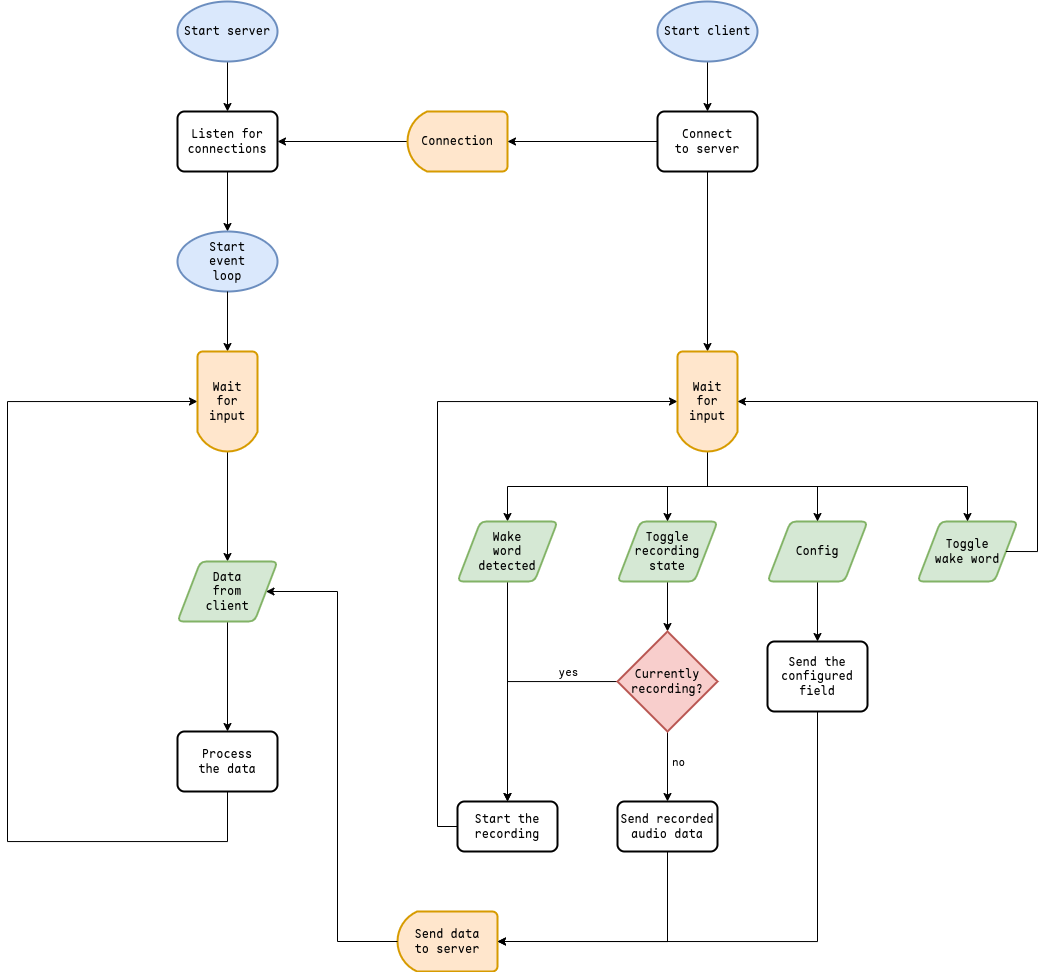

The diagram above was exported from draw.io. Its source (the exported page's mxGraphModel, read from the mxfile embedded in the PNG):
<mxGraphModel dx="3640" dy="1491" grid="1" gridSize="10" guides="1" tooltips="1" connect="1" arrows="1" fold="1" page="1" pageScale="1" pageWidth="1200" pageHeight="1600" math="0" shadow="0">
  <root>
    <mxCell id="0" />
    <mxCell id="1" parent="0" />
    <mxCell id="7HcJHniNeGdoTEsDzPYl-21" value="" style="endArrow=classic;html=1;rounded=0;exitX=0.5;exitY=1;exitDx=0;exitDy=0;entryX=0.5;entryY=0;entryDx=0;entryDy=0;entryPerimeter=0;" parent="1" source="MIKf6936EVToGl5P5FtU-7" target="MIKf6936EVToGl5P5FtU-15" edge="1">
      <mxGeometry width="50" height="50" relative="1" as="geometry">
        <mxPoint x="480" y="640" as="sourcePoint" />
        <mxPoint x="480" y="700" as="targetPoint" />
      </mxGeometry>
    </mxCell>
    <mxCell id="HaFezP78vssTwmk91OO_-4" value="" style="endArrow=classic;html=1;rounded=0;exitX=0.5;exitY=1;exitDx=0;exitDy=0;entryX=0.5;entryY=0;entryDx=0;entryDy=0;" parent="1" source="MIKf6936EVToGl5P5FtU-8" target="MIKf6936EVToGl5P5FtU-13" edge="1">
      <mxGeometry width="50" height="50" relative="1" as="geometry">
        <mxPoint x="610" y="640" as="sourcePoint" />
        <mxPoint x="610" y="700" as="targetPoint" />
      </mxGeometry>
    </mxCell>
    <mxCell id="MIKf6936EVToGl5P5FtU-7" value="&lt;div&gt;&lt;font face=&quot;Maple Mono&quot;&gt;Toggle&lt;/font&gt;&lt;/div&gt;&lt;div&gt;&lt;font face=&quot;Maple Mono&quot;&gt;recording&lt;/font&gt;&lt;/div&gt;&lt;div&gt;&lt;font face=&quot;Maple Mono&quot;&gt;state&lt;br&gt;&lt;/font&gt;&lt;/div&gt;" style="shape=parallelogram;html=1;strokeWidth=2;perimeter=parallelogramPerimeter;whiteSpace=wrap;rounded=1;arcSize=12;size=0.23;fillColor=#d5e8d4;strokeColor=#82b366;" parent="1" vertex="1">
      <mxGeometry x="520" y="580" width="100" height="60" as="geometry" />
    </mxCell>
    <mxCell id="MIKf6936EVToGl5P5FtU-8" value="&lt;font face=&quot;Maple Mono&quot;&gt;Config&lt;/font&gt;" style="shape=parallelogram;html=1;strokeWidth=2;perimeter=parallelogramPerimeter;whiteSpace=wrap;rounded=1;arcSize=12;size=0.23;fillColor=#d5e8d4;strokeColor=#82b366;" parent="1" vertex="1">
      <mxGeometry x="670" y="580" width="100" height="60" as="geometry" />
    </mxCell>
    <mxCell id="MIKf6936EVToGl5P5FtU-9" value="&lt;div&gt;&lt;font face=&quot;Maple Mono&quot;&gt;Toggle&lt;/font&gt;&lt;/div&gt;&lt;div&gt;&lt;font face=&quot;Maple Mono&quot;&gt;wake word&lt;br&gt;&lt;/font&gt;&lt;/div&gt;" style="shape=parallelogram;html=1;strokeWidth=2;perimeter=parallelogramPerimeter;whiteSpace=wrap;rounded=1;arcSize=12;size=0.23;fillColor=#d5e8d4;strokeColor=#82b366;" parent="1" vertex="1">
      <mxGeometry x="820" y="580" width="100" height="60" as="geometry" />
    </mxCell>
    <mxCell id="MIKf6936EVToGl5P5FtU-13" value="&lt;div&gt;&lt;font face=&quot;Maple Mono&quot;&gt;Send the configured&lt;/font&gt;&lt;/div&gt;&lt;div&gt;&lt;font face=&quot;Maple Mono&quot;&gt;field&lt;/font&gt;&lt;/div&gt;" style="rounded=1;whiteSpace=wrap;html=1;absoluteArcSize=1;arcSize=14;strokeWidth=2;" parent="1" vertex="1">
      <mxGeometry x="670" y="700" width="100" height="70" as="geometry" />
    </mxCell>
    <mxCell id="MIKf6936EVToGl5P5FtU-19" style="edgeStyle=orthogonalEdgeStyle;rounded=0;orthogonalLoop=1;jettySize=auto;html=1;entryX=0.5;entryY=0;entryDx=0;entryDy=0;" parent="1" source="MIKf6936EVToGl5P5FtU-15" target="MIKf6936EVToGl5P5FtU-17" edge="1">
      <mxGeometry relative="1" as="geometry" />
    </mxCell>
    <mxCell id="MIKf6936EVToGl5P5FtU-21" value="&lt;div&gt;&lt;font face=&quot;Maple Mono&quot;&gt;yes&lt;/font&gt;&lt;/div&gt;" style="edgeLabel;html=1;align=center;verticalAlign=middle;resizable=0;points=[];" parent="MIKf6936EVToGl5P5FtU-19" vertex="1" connectable="0">
      <mxGeometry x="0.2367" y="-1" relative="1" as="geometry">
        <mxPoint x="61" y="-42" as="offset" />
      </mxGeometry>
    </mxCell>
    <mxCell id="MIKf6936EVToGl5P5FtU-20" style="edgeStyle=orthogonalEdgeStyle;rounded=0;orthogonalLoop=1;jettySize=auto;html=1;entryX=0.5;entryY=0;entryDx=0;entryDy=0;" parent="1" source="MIKf6936EVToGl5P5FtU-15" target="MIKf6936EVToGl5P5FtU-16" edge="1">
      <mxGeometry relative="1" as="geometry" />
    </mxCell>
    <mxCell id="MIKf6936EVToGl5P5FtU-22" value="&lt;font face=&quot;Maple Mono&quot;&gt;no&lt;/font&gt;" style="edgeLabel;html=1;align=center;verticalAlign=middle;resizable=0;points=[];" parent="MIKf6936EVToGl5P5FtU-20" vertex="1" connectable="0">
      <mxGeometry x="-0.351" y="-1" relative="1" as="geometry">
        <mxPoint x="11" y="8" as="offset" />
      </mxGeometry>
    </mxCell>
    <mxCell id="MIKf6936EVToGl5P5FtU-15" value="&lt;div&gt;&lt;font face=&quot;Maple Mono&quot;&gt;Currently&lt;/font&gt;&lt;/div&gt;&lt;div&gt;&lt;font face=&quot;Maple Mono&quot;&gt;recording?&lt;br&gt;&lt;/font&gt;&lt;/div&gt;" style="strokeWidth=2;html=1;shape=mxgraph.flowchart.decision;whiteSpace=wrap;fillColor=#f8cecc;strokeColor=#b85450;" parent="1" vertex="1">
      <mxGeometry x="520" y="690" width="100" height="100" as="geometry" />
    </mxCell>
    <mxCell id="MIKf6936EVToGl5P5FtU-16" value="&lt;font face=&quot;Maple Mono&quot;&gt;Send recorded audio data&lt;/font&gt;" style="rounded=1;whiteSpace=wrap;html=1;absoluteArcSize=1;arcSize=14;strokeWidth=2;" parent="1" vertex="1">
      <mxGeometry x="520" y="860" width="100" height="50" as="geometry" />
    </mxCell>
    <mxCell id="MIKf6936EVToGl5P5FtU-17" value="&lt;div&gt;&lt;font face=&quot;Maple Mono&quot;&gt;Start the recording&lt;/font&gt;&lt;/div&gt;" style="rounded=1;whiteSpace=wrap;html=1;absoluteArcSize=1;arcSize=14;strokeWidth=2;" parent="1" vertex="1">
      <mxGeometry x="360" y="860" width="100" height="50" as="geometry" />
    </mxCell>
    <mxCell id="MIKf6936EVToGl5P5FtU-27" style="edgeStyle=orthogonalEdgeStyle;rounded=0;orthogonalLoop=1;jettySize=auto;html=1;entryX=0.5;entryY=0;entryDx=0;entryDy=0;fontFamily=Helvetica;fontSize=12;fontColor=default;exitX=1;exitY=0.5;exitDx=0;exitDy=0;exitPerimeter=0;" parent="1" source="Vni4RXMrs_jnnw0h2a_H-18" target="MIKf6936EVToGl5P5FtU-8" edge="1">
      <mxGeometry relative="1" as="geometry">
        <mxPoint x="610" y="490" as="sourcePoint" />
      </mxGeometry>
    </mxCell>
    <mxCell id="MIKf6936EVToGl5P5FtU-28" style="edgeStyle=orthogonalEdgeStyle;rounded=0;orthogonalLoop=1;jettySize=auto;html=1;entryX=0.5;entryY=0;entryDx=0;entryDy=0;fontFamily=Helvetica;fontSize=12;fontColor=default;exitX=1;exitY=0.5;exitDx=0;exitDy=0;exitPerimeter=0;" parent="1" source="Vni4RXMrs_jnnw0h2a_H-18" target="MIKf6936EVToGl5P5FtU-9" edge="1">
      <mxGeometry relative="1" as="geometry">
        <mxPoint x="610" y="490" as="sourcePoint" />
      </mxGeometry>
    </mxCell>
    <mxCell id="MIKf6936EVToGl5P5FtU-29" style="edgeStyle=orthogonalEdgeStyle;rounded=0;orthogonalLoop=1;jettySize=auto;html=1;entryX=0.5;entryY=0;entryDx=0;entryDy=0;fontFamily=Helvetica;fontSize=12;fontColor=default;exitX=1;exitY=0.5;exitDx=0;exitDy=0;exitPerimeter=0;" parent="1" source="Vni4RXMrs_jnnw0h2a_H-18" target="MIKf6936EVToGl5P5FtU-7" edge="1">
      <mxGeometry relative="1" as="geometry">
        <mxPoint x="610" y="490" as="sourcePoint" />
      </mxGeometry>
    </mxCell>
    <mxCell id="MIKf6936EVToGl5P5FtU-50" style="edgeStyle=orthogonalEdgeStyle;rounded=0;orthogonalLoop=1;jettySize=auto;html=1;entryX=0;entryY=0.5;entryDx=0;entryDy=0;fontFamily=Helvetica;fontSize=12;fontColor=default;entryPerimeter=0;" parent="1" source="MIKf6936EVToGl5P5FtU-30" target="Vni4RXMrs_jnnw0h2a_H-18" edge="1">
      <mxGeometry relative="1" as="geometry">
        <mxPoint x="610" y="285" as="targetPoint" />
      </mxGeometry>
    </mxCell>
    <mxCell id="MIKf6936EVToGl5P5FtU-30" value="&lt;font face=&quot;Maple Mono&quot;&gt;Connect&lt;/font&gt;&lt;div&gt;&lt;font face=&quot;Maple Mono&quot;&gt;to server&lt;br&gt;&lt;/font&gt;&lt;/div&gt;" style="rounded=1;whiteSpace=wrap;html=1;absoluteArcSize=1;arcSize=14;strokeWidth=2;strokeColor=default;align=center;verticalAlign=middle;fontFamily=Helvetica;fontSize=12;fontColor=default;fillColor=default;" parent="1" vertex="1">
      <mxGeometry x="560" y="170" width="100" height="60" as="geometry" />
    </mxCell>
    <mxCell id="MIKf6936EVToGl5P5FtU-47" style="edgeStyle=orthogonalEdgeStyle;rounded=0;orthogonalLoop=1;jettySize=auto;html=1;entryX=0.5;entryY=0;entryDx=0;entryDy=0;fontFamily=Helvetica;fontSize=12;fontColor=default;entryPerimeter=0;" parent="1" source="MIKf6936EVToGl5P5FtU-32" target="z9qVWnVdxSdiD-sxJNzS-16" edge="1">
      <mxGeometry relative="1" as="geometry">
        <mxPoint x="130" y="285" as="targetPoint" />
      </mxGeometry>
    </mxCell>
    <mxCell id="MIKf6936EVToGl5P5FtU-32" value="&lt;font face=&quot;Maple Mono&quot;&gt;Listen for&lt;/font&gt;&lt;div&gt;&lt;font face=&quot;Maple Mono&quot;&gt;connections&lt;/font&gt;&lt;/div&gt;" style="rounded=1;whiteSpace=wrap;html=1;absoluteArcSize=1;arcSize=14;strokeWidth=2;strokeColor=default;align=center;verticalAlign=middle;fontFamily=Helvetica;fontSize=12;fontColor=default;fillColor=default;" parent="1" vertex="1">
      <mxGeometry x="80" y="170" width="100" height="60" as="geometry" />
    </mxCell>
    <mxCell id="MIKf6936EVToGl5P5FtU-56" style="edgeStyle=orthogonalEdgeStyle;rounded=0;orthogonalLoop=1;jettySize=auto;html=1;entryX=0.5;entryY=0;entryDx=0;entryDy=0;" parent="1" source="MIKf6936EVToGl5P5FtU-54" target="MIKf6936EVToGl5P5FtU-32" edge="1">
      <mxGeometry relative="1" as="geometry" />
    </mxCell>
    <mxCell id="MIKf6936EVToGl5P5FtU-54" value="&lt;font face=&quot;Maple Mono&quot;&gt;Start server&lt;br&gt;&lt;/font&gt;" style="strokeWidth=2;html=1;shape=mxgraph.flowchart.start_1;whiteSpace=wrap;fillColor=#dae8fc;strokeColor=#6c8ebf;" parent="1" vertex="1">
      <mxGeometry x="80" y="60" width="100" height="60" as="geometry" />
    </mxCell>
    <mxCell id="MIKf6936EVToGl5P5FtU-57" style="edgeStyle=orthogonalEdgeStyle;rounded=0;orthogonalLoop=1;jettySize=auto;html=1;entryX=0.5;entryY=0;entryDx=0;entryDy=0;" parent="1" source="MIKf6936EVToGl5P5FtU-55" target="MIKf6936EVToGl5P5FtU-30" edge="1">
      <mxGeometry relative="1" as="geometry" />
    </mxCell>
    <mxCell id="MIKf6936EVToGl5P5FtU-55" value="&lt;font face=&quot;Maple Mono&quot;&gt;Start client&lt;br&gt;&lt;/font&gt;" style="strokeWidth=2;html=1;shape=mxgraph.flowchart.start_1;whiteSpace=wrap;fillColor=#dae8fc;strokeColor=#6c8ebf;" parent="1" vertex="1">
      <mxGeometry x="560" y="60" width="100" height="60" as="geometry" />
    </mxCell>
    <mxCell id="TtOE8h-w0asrZvhYYgzA-29" style="edgeStyle=orthogonalEdgeStyle;rounded=0;orthogonalLoop=1;jettySize=auto;html=1;entryX=0.5;entryY=0;entryDx=0;entryDy=0;exitX=0.5;exitY=1;exitDx=0;exitDy=0;" parent="1" source="z9qVWnVdxSdiD-sxJNzS-2" target="TtOE8h-w0asrZvhYYgzA-4" edge="1">
      <mxGeometry relative="1" as="geometry">
        <mxPoint x="50" y="690" as="sourcePoint" />
      </mxGeometry>
    </mxCell>
    <mxCell id="TtOE8h-w0asrZvhYYgzA-38" style="edgeStyle=orthogonalEdgeStyle;rounded=0;orthogonalLoop=1;jettySize=auto;html=1;entryX=0.5;entryY=1;entryDx=0;entryDy=0;entryPerimeter=0;exitX=0.5;exitY=1;exitDx=0;exitDy=0;" parent="1" source="TtOE8h-w0asrZvhYYgzA-4" target="Vni4RXMrs_jnnw0h2a_H-17" edge="1">
      <mxGeometry relative="1" as="geometry">
        <mxPoint x="80" y="460" as="targetPoint" />
        <mxPoint x="170" y="870" as="sourcePoint" />
        <Array as="points">
          <mxPoint x="130" y="900" />
          <mxPoint x="-90" y="900" />
          <mxPoint x="-90" y="460" />
        </Array>
      </mxGeometry>
    </mxCell>
    <mxCell id="TtOE8h-w0asrZvhYYgzA-4" value="&lt;font face=&quot;Maple Mono&quot;&gt;Process&lt;/font&gt;&lt;div&gt;&lt;font face=&quot;Maple Mono&quot;&gt;the data&lt;/font&gt;&lt;/div&gt;" style="rounded=1;whiteSpace=wrap;html=1;absoluteArcSize=1;arcSize=14;strokeWidth=2;" parent="1" vertex="1">
      <mxGeometry x="80" y="790" width="100" height="60" as="geometry" />
    </mxCell>
    <mxCell id="TtOE8h-w0asrZvhYYgzA-16" style="edgeStyle=orthogonalEdgeStyle;rounded=0;orthogonalLoop=1;jettySize=auto;html=1;entryX=0.5;entryY=0;entryDx=0;entryDy=0;exitX=1;exitY=0.5;exitDx=0;exitDy=0;exitPerimeter=0;" parent="1" source="Vni4RXMrs_jnnw0h2a_H-17" target="z9qVWnVdxSdiD-sxJNzS-2" edge="1">
      <mxGeometry relative="1" as="geometry">
        <mxPoint x="50" y="590" as="targetPoint" />
      </mxGeometry>
    </mxCell>
    <mxCell id="z9qVWnVdxSdiD-sxJNzS-2" value="&lt;div&gt;&lt;font face=&quot;Maple Mono&quot;&gt;Data&lt;/font&gt;&lt;/div&gt;&lt;div&gt;&lt;font face=&quot;Maple Mono&quot;&gt;from&lt;/font&gt;&lt;/div&gt;&lt;div&gt;&lt;font face=&quot;Maple Mono&quot;&gt;client&lt;/font&gt;&lt;/div&gt;" style="shape=parallelogram;html=1;strokeWidth=2;perimeter=parallelogramPerimeter;whiteSpace=wrap;rounded=1;arcSize=12;size=0.23;fillColor=#d5e8d4;strokeColor=#82b366;" parent="1" vertex="1">
      <mxGeometry x="80" y="620" width="100" height="60" as="geometry" />
    </mxCell>
    <mxCell id="z9qVWnVdxSdiD-sxJNzS-16" value="&lt;font face=&quot;Maple Mono&quot;&gt;Start&lt;br&gt;&lt;/font&gt;&lt;div&gt;&lt;font face=&quot;Maple Mono&quot;&gt;event&lt;/font&gt;&lt;/div&gt;&lt;div&gt;&lt;font face=&quot;Maple Mono&quot;&gt;loop&lt;/font&gt;&lt;/div&gt;" style="strokeWidth=2;html=1;shape=mxgraph.flowchart.start_1;whiteSpace=wrap;fillColor=#dae8fc;strokeColor=#6c8ebf;" parent="1" vertex="1">
      <mxGeometry x="80" y="290" width="100" height="60" as="geometry" />
    </mxCell>
    <mxCell id="z9qVWnVdxSdiD-sxJNzS-18" style="edgeStyle=orthogonalEdgeStyle;rounded=0;orthogonalLoop=1;jettySize=auto;html=1;entryX=0;entryY=0.5;entryDx=0;entryDy=0;entryPerimeter=0;" parent="1" source="z9qVWnVdxSdiD-sxJNzS-16" target="Vni4RXMrs_jnnw0h2a_H-17" edge="1">
      <mxGeometry relative="1" as="geometry">
        <mxPoint x="130" y="490" as="targetPoint" />
      </mxGeometry>
    </mxCell>
    <mxCell id="Vni4RXMrs_jnnw0h2a_H-1" value="&lt;div&gt;&lt;font face=&quot;Maple Mono&quot;&gt;Send data&lt;br&gt;&lt;/font&gt;&lt;/div&gt;&lt;div&gt;&lt;font face=&quot;Maple Mono&quot;&gt;to server&lt;/font&gt;&lt;/div&gt;" style="strokeWidth=2;html=1;shape=mxgraph.flowchart.delay;whiteSpace=wrap;rounded=1;align=center;verticalAlign=middle;arcSize=14;fontFamily=Helvetica;fontSize=12;fillColor=#ffe6cc;strokeColor=#d79b00;flipH=1;" parent="1" vertex="1">
      <mxGeometry x="300" y="970" width="100" height="60" as="geometry" />
    </mxCell>
    <mxCell id="Vni4RXMrs_jnnw0h2a_H-7" style="edgeStyle=orthogonalEdgeStyle;rounded=0;orthogonalLoop=1;jettySize=auto;html=1;entryX=0.5;entryY=1;entryDx=0;entryDy=0;entryPerimeter=0;fontFamily=Helvetica;fontSize=12;fontColor=default;exitX=0;exitY=0.5;exitDx=0;exitDy=0;" parent="1" source="MIKf6936EVToGl5P5FtU-17" target="Vni4RXMrs_jnnw0h2a_H-18" edge="1">
      <mxGeometry relative="1" as="geometry" />
    </mxCell>
    <mxCell id="Vni4RXMrs_jnnw0h2a_H-8" style="edgeStyle=orthogonalEdgeStyle;rounded=0;orthogonalLoop=1;jettySize=auto;html=1;entryX=0;entryY=0.5;entryDx=0;entryDy=0;entryPerimeter=0;fontFamily=Helvetica;fontSize=12;fontColor=default;exitX=0.5;exitY=1;exitDx=0;exitDy=0;" parent="1" source="MIKf6936EVToGl5P5FtU-16" target="Vni4RXMrs_jnnw0h2a_H-1" edge="1">
      <mxGeometry relative="1" as="geometry" />
    </mxCell>
    <mxCell id="Vni4RXMrs_jnnw0h2a_H-9" style="edgeStyle=orthogonalEdgeStyle;rounded=0;orthogonalLoop=1;jettySize=auto;html=1;entryX=0;entryY=0.5;entryDx=0;entryDy=0;entryPerimeter=0;fontFamily=Helvetica;fontSize=12;fontColor=default;exitX=0.5;exitY=1;exitDx=0;exitDy=0;" parent="1" source="MIKf6936EVToGl5P5FtU-13" target="Vni4RXMrs_jnnw0h2a_H-1" edge="1">
      <mxGeometry relative="1" as="geometry" />
    </mxCell>
    <mxCell id="Vni4RXMrs_jnnw0h2a_H-16" style="edgeStyle=orthogonalEdgeStyle;rounded=0;orthogonalLoop=1;jettySize=auto;html=1;entryX=1;entryY=0.5;entryDx=0;entryDy=0;fontFamily=Helvetica;fontSize=12;fontColor=default;" parent="1" source="Vni4RXMrs_jnnw0h2a_H-14" target="MIKf6936EVToGl5P5FtU-32" edge="1">
      <mxGeometry relative="1" as="geometry" />
    </mxCell>
    <mxCell id="Vni4RXMrs_jnnw0h2a_H-14" value="&lt;font face=&quot;Maple Mono&quot;&gt;Connection&lt;/font&gt;" style="strokeWidth=2;html=1;shape=mxgraph.flowchart.delay;whiteSpace=wrap;rounded=1;align=center;verticalAlign=middle;arcSize=14;fontFamily=Helvetica;fontSize=12;fillColor=#ffe6cc;strokeColor=#d79b00;flipH=1;" parent="1" vertex="1">
      <mxGeometry x="310" y="170" width="100" height="60" as="geometry" />
    </mxCell>
    <mxCell id="Vni4RXMrs_jnnw0h2a_H-15" style="edgeStyle=orthogonalEdgeStyle;rounded=0;orthogonalLoop=1;jettySize=auto;html=1;entryX=0;entryY=0.5;entryDx=0;entryDy=0;entryPerimeter=0;fontFamily=Helvetica;fontSize=12;fontColor=default;" parent="1" source="MIKf6936EVToGl5P5FtU-30" target="Vni4RXMrs_jnnw0h2a_H-14" edge="1">
      <mxGeometry relative="1" as="geometry" />
    </mxCell>
    <mxCell id="Vni4RXMrs_jnnw0h2a_H-17" value="&lt;font face=&quot;Maple Mono&quot;&gt;Wait&lt;/font&gt;&lt;div&gt;&lt;font face=&quot;Maple Mono&quot;&gt;for&lt;/font&gt;&lt;/div&gt;&lt;div&gt;&lt;font face=&quot;Maple Mono&quot;&gt;input&lt;/font&gt;&lt;/div&gt;" style="strokeWidth=2;html=1;shape=mxgraph.flowchart.delay;whiteSpace=wrap;rounded=1;strokeColor=#d79b00;align=center;verticalAlign=middle;arcSize=12;fontFamily=Helvetica;fontSize=12;fillColor=#ffe6cc;direction=south;" parent="1" vertex="1">
      <mxGeometry x="100" y="410" width="60" height="100" as="geometry" />
    </mxCell>
    <mxCell id="4X_CF2tpEoci67uv8wip-14" style="edgeStyle=orthogonalEdgeStyle;rounded=0;orthogonalLoop=1;jettySize=auto;html=1;fontFamily=Helvetica;fontSize=12;fontColor=default;entryX=0.5;entryY=0;entryDx=0;entryDy=0;" parent="1" source="Vni4RXMrs_jnnw0h2a_H-18" target="4X_CF2tpEoci67uv8wip-6" edge="1">
      <mxGeometry relative="1" as="geometry">
        <mxPoint x="630" y="580" as="targetPoint" />
        <Array as="points">
          <mxPoint x="610" y="545" />
          <mxPoint x="410" y="545" />
        </Array>
      </mxGeometry>
    </mxCell>
    <mxCell id="Vni4RXMrs_jnnw0h2a_H-18" value="&lt;font face=&quot;Maple Mono&quot;&gt;Wait&lt;/font&gt;&lt;div&gt;&lt;font face=&quot;Maple Mono&quot;&gt;for&lt;/font&gt;&lt;/div&gt;&lt;div&gt;&lt;font face=&quot;Maple Mono&quot;&gt;input&lt;/font&gt;&lt;/div&gt;" style="strokeWidth=2;html=1;shape=mxgraph.flowchart.delay;whiteSpace=wrap;rounded=1;strokeColor=#d79b00;align=center;verticalAlign=middle;arcSize=12;fontFamily=Helvetica;fontSize=12;fillColor=#ffe6cc;direction=south;" parent="1" vertex="1">
      <mxGeometry x="580" y="410" width="60" height="100" as="geometry" />
    </mxCell>
    <mxCell id="4X_CF2tpEoci67uv8wip-5" style="edgeStyle=orthogonalEdgeStyle;rounded=0;orthogonalLoop=1;jettySize=auto;html=1;entryX=0.5;entryY=0;entryDx=0;entryDy=0;entryPerimeter=0;fontFamily=Helvetica;fontSize=12;fontColor=default;exitX=1;exitY=0.5;exitDx=0;exitDy=0;" parent="1" source="MIKf6936EVToGl5P5FtU-9" target="Vni4RXMrs_jnnw0h2a_H-18" edge="1">
      <mxGeometry relative="1" as="geometry">
        <mxPoint x="799" y="610" as="sourcePoint" />
        <Array as="points">
          <mxPoint x="940" y="610" />
          <mxPoint x="940" y="460" />
        </Array>
      </mxGeometry>
    </mxCell>
    <mxCell id="4X_CF2tpEoci67uv8wip-8" style="edgeStyle=orthogonalEdgeStyle;rounded=0;orthogonalLoop=1;jettySize=auto;html=1;entryX=0.5;entryY=0;entryDx=0;entryDy=0;fontFamily=Helvetica;fontSize=12;fontColor=default;" parent="1" source="4X_CF2tpEoci67uv8wip-6" target="MIKf6936EVToGl5P5FtU-17" edge="1">
      <mxGeometry relative="1" as="geometry" />
    </mxCell>
    <mxCell id="4X_CF2tpEoci67uv8wip-6" value="&lt;div&gt;&lt;font face=&quot;Maple Mono&quot;&gt;Wake&lt;/font&gt;&lt;/div&gt;&lt;div&gt;&lt;font face=&quot;Maple Mono&quot;&gt;word&lt;/font&gt;&lt;/div&gt;&lt;div&gt;&lt;font face=&quot;Maple Mono&quot;&gt;detected&lt;/font&gt;&lt;/div&gt;" style="shape=parallelogram;html=1;strokeWidth=2;perimeter=parallelogramPerimeter;whiteSpace=wrap;rounded=1;arcSize=12;size=0.23;fillColor=#d5e8d4;strokeColor=#82b366;" parent="1" vertex="1">
      <mxGeometry x="360" y="580" width="100" height="60" as="geometry" />
    </mxCell>
    <mxCell id="24eXMCSJwEcCH4lq3ztb-1" value="" style="endArrow=classic;html=1;rounded=0;exitX=1;exitY=0.5;exitDx=0;exitDy=0;exitPerimeter=0;entryX=1;entryY=0.5;entryDx=0;entryDy=0;" edge="1" parent="1" source="Vni4RXMrs_jnnw0h2a_H-1" target="z9qVWnVdxSdiD-sxJNzS-2">
      <mxGeometry width="50" height="50" relative="1" as="geometry">
        <mxPoint x="-100" y="720" as="sourcePoint" />
        <mxPoint x="240" y="650" as="targetPoint" />
        <Array as="points">
          <mxPoint x="240" y="1000" />
          <mxPoint x="240" y="650" />
        </Array>
      </mxGeometry>
    </mxCell>
  </root>
</mxGraphModel>